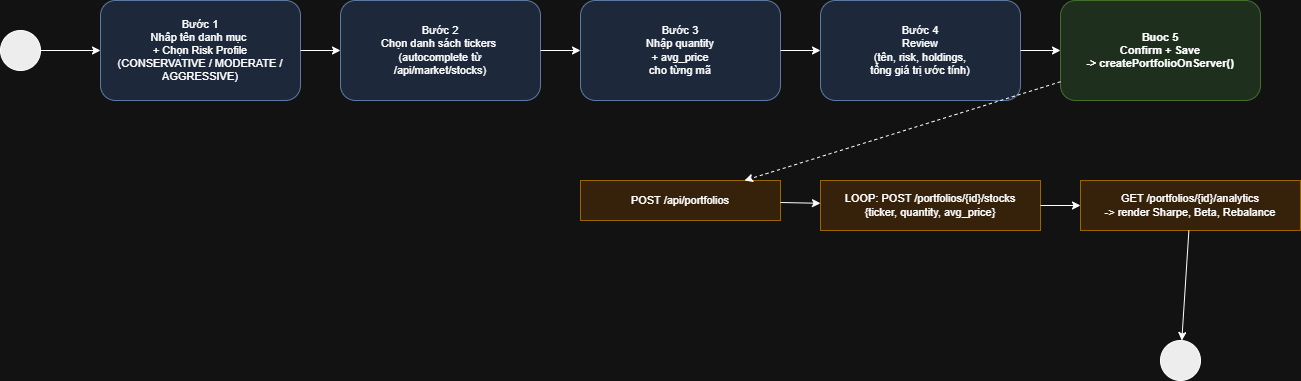

The diagram above was exported from draw.io. Its source (the exported page's mxGraphModel, read from the mxfile embedded in the PNG):
<mxGraphModel dx="556" dy="826" grid="1" gridSize="10" guides="1" tooltips="1" connect="1" arrows="1" fold="1" page="1" pageScale="1" pageWidth="850" pageHeight="1100" math="0" shadow="0">
  <root>
    <mxCell id="0" />
    <mxCell id="1" parent="0" />
    <mxCell id="4Lm5jp8l4PXQUJChekne-463" parent="1" style="ellipse;whiteSpace=wrap;html=1;fillColor=#000000" value="" vertex="1">
      <mxGeometry height="40" width="40" x="949" y="855" as="geometry" />
    </mxCell>
    <mxCell id="4Lm5jp8l4PXQUJChekne-464" parent="1" style="rounded=1;whiteSpace=wrap;html=1;fillColor=#DAE8FC;strokeColor=#6C8EBF;fontSize=11" value="Bước 1&lt;br&gt;Nhâp tên danh mục&amp;nbsp;&lt;div&gt;+ Chọn Risk Profile&lt;br&gt;(CONSERVATIVE / MODERATE / AGGRESSIVE)&lt;/div&gt;" vertex="1">
      <mxGeometry height="100" width="200" x="1049" y="825" as="geometry" />
    </mxCell>
    <mxCell id="4Lm5jp8l4PXQUJChekne-465" parent="1" style="rounded=1;whiteSpace=wrap;html=1;fillColor=#DAE8FC;strokeColor=#6C8EBF;fontSize=11" value="Bước 2&lt;br&gt;Chọn danh sách tickers&amp;nbsp;&lt;div&gt;(autocomplete từ&lt;br&gt;/api/market/stocks)&lt;/div&gt;" vertex="1">
      <mxGeometry height="100" width="200" x="1289" y="825" as="geometry" />
    </mxCell>
    <mxCell id="4Lm5jp8l4PXQUJChekne-466" parent="1" style="rounded=1;whiteSpace=wrap;html=1;fillColor=#DAE8FC;strokeColor=#6C8EBF;fontSize=11" value="Bước 3&lt;br&gt;Nhập quantity&lt;br&gt;+ avg_price&lt;br&gt;cho từng mã" vertex="1">
      <mxGeometry height="100" width="200" x="1529" y="825" as="geometry" />
    </mxCell>
    <mxCell id="4Lm5jp8l4PXQUJChekne-467" parent="1" style="rounded=1;whiteSpace=wrap;html=1;fillColor=#DAE8FC;strokeColor=#6C8EBF;fontSize=11" value="Bước 4&lt;br&gt;Review&lt;br&gt;(tên, risk, holdings,&lt;br&gt;tổng giá trị ước tính)" vertex="1">
      <mxGeometry height="100" width="200" x="1769" y="825" as="geometry" />
    </mxCell>
    <mxCell id="4Lm5jp8l4PXQUJChekne-468" parent="1" style="rounded=1;whiteSpace=wrap;html=1;fillColor=#D5E8D4;strokeColor=#82B366;fontSize=11;fontStyle=1" value="Buoc 5&#10;Confirm + Save&#10;-&gt; createPortfolioOnServer()" vertex="1">
      <mxGeometry height="100" width="200" x="2009" y="825" as="geometry" />
    </mxCell>
    <mxCell id="4Lm5jp8l4PXQUJChekne-469" parent="1" style="rounded=0;whiteSpace=wrap;html=1;fillColor=#FFE6CC;strokeColor=#D79B00;fontSize=11" value="POST /api/portfolios" vertex="1">
      <mxGeometry height="40" width="200" x="1529" y="1005" as="geometry" />
    </mxCell>
    <mxCell id="4Lm5jp8l4PXQUJChekne-470" parent="1" style="rounded=0;whiteSpace=wrap;html=1;fillColor=#FFE6CC;strokeColor=#D79B00;fontSize=11" value="LOOP: POST /portfolios/{id}/stocks&#10;{ticker, quantity, avg_price}" vertex="1">
      <mxGeometry height="50" width="220" x="1769" y="1005" as="geometry" />
    </mxCell>
    <mxCell id="4Lm5jp8l4PXQUJChekne-471" parent="1" style="rounded=0;whiteSpace=wrap;html=1;fillColor=#FFE6CC;strokeColor=#D79B00;fontSize=11" value="GET /portfolios/{id}/analytics&#10;-&gt; render Sharpe, Beta, Rebalance" vertex="1">
      <mxGeometry height="50" width="220" x="2029" y="1005" as="geometry" />
    </mxCell>
    <mxCell id="4Lm5jp8l4PXQUJChekne-472" parent="1" style="ellipse;whiteSpace=wrap;html=1;fillColor=#000000" value="" vertex="1">
      <mxGeometry height="40" width="40" x="2109" y="1165" as="geometry" />
    </mxCell>
    <mxCell id="4Lm5jp8l4PXQUJChekne-473" edge="1" parent="1" source="4Lm5jp8l4PXQUJChekne-463" style="endArrow=classic;html=1" target="4Lm5jp8l4PXQUJChekne-464">
      <mxGeometry relative="1" as="geometry" />
    </mxCell>
    <mxCell id="4Lm5jp8l4PXQUJChekne-474" edge="1" parent="1" source="4Lm5jp8l4PXQUJChekne-464" style="endArrow=classic;html=1" target="4Lm5jp8l4PXQUJChekne-465">
      <mxGeometry relative="1" as="geometry" />
    </mxCell>
    <mxCell id="4Lm5jp8l4PXQUJChekne-475" edge="1" parent="1" source="4Lm5jp8l4PXQUJChekne-465" style="endArrow=classic;html=1" target="4Lm5jp8l4PXQUJChekne-466">
      <mxGeometry relative="1" as="geometry" />
    </mxCell>
    <mxCell id="4Lm5jp8l4PXQUJChekne-476" edge="1" parent="1" source="4Lm5jp8l4PXQUJChekne-466" style="endArrow=classic;html=1" target="4Lm5jp8l4PXQUJChekne-467">
      <mxGeometry relative="1" as="geometry" />
    </mxCell>
    <mxCell id="4Lm5jp8l4PXQUJChekne-477" edge="1" parent="1" source="4Lm5jp8l4PXQUJChekne-467" style="endArrow=classic;html=1" target="4Lm5jp8l4PXQUJChekne-468">
      <mxGeometry relative="1" as="geometry" />
    </mxCell>
    <mxCell id="4Lm5jp8l4PXQUJChekne-478" edge="1" parent="1" source="4Lm5jp8l4PXQUJChekne-468" style="endArrow=classic;html=1;dashed=1" target="4Lm5jp8l4PXQUJChekne-469">
      <mxGeometry relative="1" as="geometry" />
    </mxCell>
    <mxCell id="4Lm5jp8l4PXQUJChekne-479" edge="1" parent="1" source="4Lm5jp8l4PXQUJChekne-469" style="endArrow=classic;html=1" target="4Lm5jp8l4PXQUJChekne-470">
      <mxGeometry relative="1" as="geometry" />
    </mxCell>
    <mxCell id="4Lm5jp8l4PXQUJChekne-480" edge="1" parent="1" source="4Lm5jp8l4PXQUJChekne-470" style="endArrow=classic;html=1" target="4Lm5jp8l4PXQUJChekne-471">
      <mxGeometry relative="1" as="geometry" />
    </mxCell>
    <mxCell id="4Lm5jp8l4PXQUJChekne-481" edge="1" parent="1" source="4Lm5jp8l4PXQUJChekne-471" style="endArrow=classic;html=1" target="4Lm5jp8l4PXQUJChekne-472">
      <mxGeometry relative="1" as="geometry" />
    </mxCell>
  </root>
</mxGraphModel>